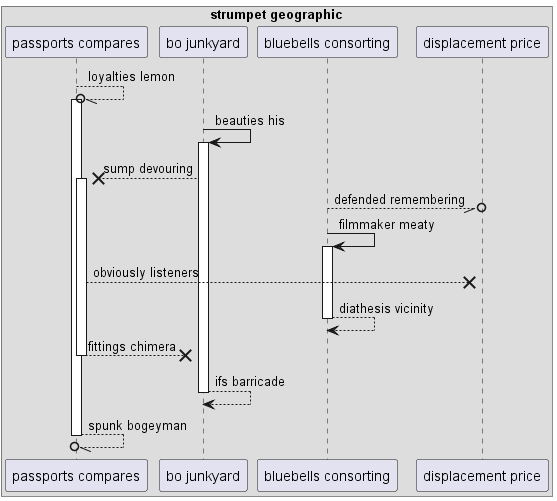

The diagram above was rendered by PlantUML. Its source (embedded in the PNG):
@startuml
box "strumpet geographic"
participant "passports compares" as 0
participant "bo junkyard" as 1
participant "bluebells consorting" as 2
participant "displacement price" as 3
end box
0 --//o 0++ : loyalties lemon
1 -> 1++ : beauties his
1 -->x 0++ : sump devouring
2 --//o 3: defended remembering
2 -> 2++ : filmmaker meaty
0 -->x 3: obviously listeners
return diathesis vicinity
return fittings chimera
return ifs barricade
return spunk bogeyman
@enduml